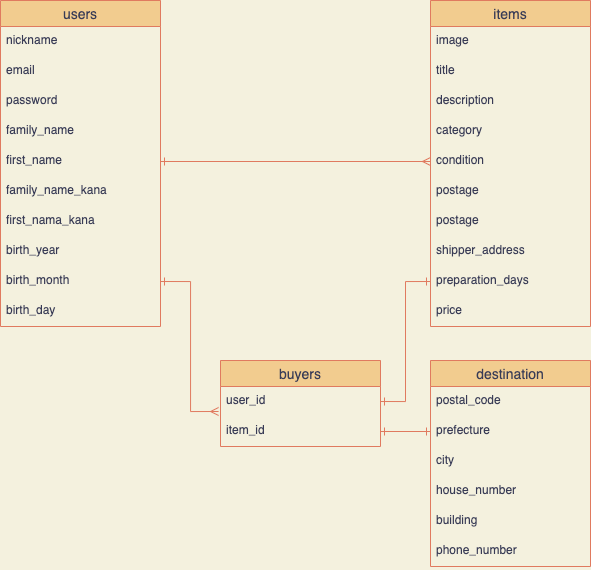

The diagram above was exported from draw.io. Its source (the exported page's mxGraphModel, read from the mxfile embedded in the PNG):
<mxGraphModel dx="691" dy="682" grid="1" gridSize="10" guides="1" tooltips="1" connect="1" arrows="1" fold="1" page="1" pageScale="1" pageWidth="827" pageHeight="1169" background="#F4F1DE" math="0" shadow="0">
  <root>
    <mxCell id="0" />
    <mxCell id="1" parent="0" />
    <mxCell id="2" value="users" style="swimlane;fontStyle=0;childLayout=stackLayout;horizontal=1;startSize=26;horizontalStack=0;resizeParent=1;resizeParentMax=0;resizeLast=0;collapsible=1;marginBottom=0;align=center;fontSize=14;fillColor=#F2CC8F;strokeColor=#E07A5F;fontColor=#393C56;" vertex="1" parent="1">
      <mxGeometry x="80" y="160" width="160" height="326" as="geometry" />
    </mxCell>
    <mxCell id="3" value="nickname" style="text;strokeColor=none;fillColor=none;spacingLeft=4;spacingRight=4;overflow=hidden;rotatable=0;points=[[0,0.5],[1,0.5]];portConstraint=eastwest;fontSize=12;fontColor=#393C56;" vertex="1" parent="2">
      <mxGeometry y="26" width="160" height="30" as="geometry" />
    </mxCell>
    <mxCell id="4" value="email" style="text;strokeColor=none;fillColor=none;spacingLeft=4;spacingRight=4;overflow=hidden;rotatable=0;points=[[0,0.5],[1,0.5]];portConstraint=eastwest;fontSize=12;fontColor=#393C56;" vertex="1" parent="2">
      <mxGeometry y="56" width="160" height="30" as="geometry" />
    </mxCell>
    <mxCell id="5" value="password" style="text;strokeColor=none;fillColor=none;spacingLeft=4;spacingRight=4;overflow=hidden;rotatable=0;points=[[0,0.5],[1,0.5]];portConstraint=eastwest;fontSize=12;fontColor=#393C56;" vertex="1" parent="2">
      <mxGeometry y="86" width="160" height="30" as="geometry" />
    </mxCell>
    <mxCell id="19" value="family_name" style="text;strokeColor=none;fillColor=none;spacingLeft=4;spacingRight=4;overflow=hidden;rotatable=0;points=[[0,0.5],[1,0.5]];portConstraint=eastwest;fontSize=12;fontColor=#393C56;" vertex="1" parent="2">
      <mxGeometry y="116" width="160" height="30" as="geometry" />
    </mxCell>
    <mxCell id="20" value="first_name" style="text;strokeColor=none;fillColor=none;spacingLeft=4;spacingRight=4;overflow=hidden;rotatable=0;points=[[0,0.5],[1,0.5]];portConstraint=eastwest;fontSize=12;fontColor=#393C56;" vertex="1" parent="2">
      <mxGeometry y="146" width="160" height="30" as="geometry" />
    </mxCell>
    <mxCell id="21" value="family_name_kana" style="text;strokeColor=none;fillColor=none;spacingLeft=4;spacingRight=4;overflow=hidden;rotatable=0;points=[[0,0.5],[1,0.5]];portConstraint=eastwest;fontSize=12;fontColor=#393C56;" vertex="1" parent="2">
      <mxGeometry y="176" width="160" height="30" as="geometry" />
    </mxCell>
    <mxCell id="22" value="first_nama_kana" style="text;strokeColor=none;fillColor=none;spacingLeft=4;spacingRight=4;overflow=hidden;rotatable=0;points=[[0,0.5],[1,0.5]];portConstraint=eastwest;fontSize=12;fontColor=#393C56;" vertex="1" parent="2">
      <mxGeometry y="206" width="160" height="30" as="geometry" />
    </mxCell>
    <mxCell id="23" value="birth_year" style="text;strokeColor=none;fillColor=none;spacingLeft=4;spacingRight=4;overflow=hidden;rotatable=0;points=[[0,0.5],[1,0.5]];portConstraint=eastwest;fontSize=12;fontColor=#393C56;" vertex="1" parent="2">
      <mxGeometry y="236" width="160" height="30" as="geometry" />
    </mxCell>
    <mxCell id="24" value="birth_month" style="text;strokeColor=none;fillColor=none;spacingLeft=4;spacingRight=4;overflow=hidden;rotatable=0;points=[[0,0.5],[1,0.5]];portConstraint=eastwest;fontSize=12;fontColor=#393C56;" vertex="1" parent="2">
      <mxGeometry y="266" width="160" height="30" as="geometry" />
    </mxCell>
    <mxCell id="25" value="birth_day" style="text;strokeColor=none;fillColor=none;spacingLeft=4;spacingRight=4;overflow=hidden;rotatable=0;points=[[0,0.5],[1,0.5]];portConstraint=eastwest;fontSize=12;fontColor=#393C56;" vertex="1" parent="2">
      <mxGeometry y="296" width="160" height="30" as="geometry" />
    </mxCell>
    <mxCell id="6" value="buyers" style="swimlane;fontStyle=0;childLayout=stackLayout;horizontal=1;startSize=26;horizontalStack=0;resizeParent=1;resizeParentMax=0;resizeLast=0;collapsible=1;marginBottom=0;align=center;fontSize=14;fillColor=#F2CC8F;strokeColor=#E07A5F;fontColor=#393C56;" vertex="1" parent="1">
      <mxGeometry x="300" y="520" width="160" height="86" as="geometry" />
    </mxCell>
    <mxCell id="7" value="user_id" style="text;strokeColor=none;fillColor=none;spacingLeft=4;spacingRight=4;overflow=hidden;rotatable=0;points=[[0,0.5],[1,0.5]];portConstraint=eastwest;fontSize=12;fontColor=#393C56;" vertex="1" parent="6">
      <mxGeometry y="26" width="160" height="30" as="geometry" />
    </mxCell>
    <mxCell id="8" value="item_id" style="text;strokeColor=none;fillColor=none;spacingLeft=4;spacingRight=4;overflow=hidden;rotatable=0;points=[[0,0.5],[1,0.5]];portConstraint=eastwest;fontSize=12;fontColor=#393C56;" vertex="1" parent="6">
      <mxGeometry y="56" width="160" height="30" as="geometry" />
    </mxCell>
    <mxCell id="10" value="destination" style="swimlane;fontStyle=0;childLayout=stackLayout;horizontal=1;startSize=26;horizontalStack=0;resizeParent=1;resizeParentMax=0;resizeLast=0;collapsible=1;marginBottom=0;align=center;fontSize=14;fillColor=#F2CC8F;strokeColor=#E07A5F;fontColor=#393C56;" vertex="1" parent="1">
      <mxGeometry x="510" y="520" width="160" height="206" as="geometry" />
    </mxCell>
    <mxCell id="11" value="postal_code" style="text;strokeColor=none;fillColor=none;spacingLeft=4;spacingRight=4;overflow=hidden;rotatable=0;points=[[0,0.5],[1,0.5]];portConstraint=eastwest;fontSize=12;fontColor=#393C56;" vertex="1" parent="10">
      <mxGeometry y="26" width="160" height="30" as="geometry" />
    </mxCell>
    <mxCell id="12" value="prefecture" style="text;strokeColor=none;fillColor=none;spacingLeft=4;spacingRight=4;overflow=hidden;rotatable=0;points=[[0,0.5],[1,0.5]];portConstraint=eastwest;fontSize=12;fontColor=#393C56;" vertex="1" parent="10">
      <mxGeometry y="56" width="160" height="30" as="geometry" />
    </mxCell>
    <mxCell id="13" value="city" style="text;strokeColor=none;fillColor=none;spacingLeft=4;spacingRight=4;overflow=hidden;rotatable=0;points=[[0,0.5],[1,0.5]];portConstraint=eastwest;fontSize=12;fontColor=#393C56;" vertex="1" parent="10">
      <mxGeometry y="86" width="160" height="30" as="geometry" />
    </mxCell>
    <mxCell id="34" value="house_number" style="text;strokeColor=none;fillColor=none;spacingLeft=4;spacingRight=4;overflow=hidden;rotatable=0;points=[[0,0.5],[1,0.5]];portConstraint=eastwest;fontSize=12;fontColor=#393C56;" vertex="1" parent="10">
      <mxGeometry y="116" width="160" height="30" as="geometry" />
    </mxCell>
    <mxCell id="35" value="building" style="text;strokeColor=none;fillColor=none;spacingLeft=4;spacingRight=4;overflow=hidden;rotatable=0;points=[[0,0.5],[1,0.5]];portConstraint=eastwest;fontSize=12;fontColor=#393C56;" vertex="1" parent="10">
      <mxGeometry y="146" width="160" height="30" as="geometry" />
    </mxCell>
    <mxCell id="36" value="phone_number" style="text;strokeColor=none;fillColor=none;spacingLeft=4;spacingRight=4;overflow=hidden;rotatable=0;points=[[0,0.5],[1,0.5]];portConstraint=eastwest;fontSize=12;fontColor=#393C56;" vertex="1" parent="10">
      <mxGeometry y="176" width="160" height="30" as="geometry" />
    </mxCell>
    <mxCell id="14" value="items" style="swimlane;fontStyle=0;childLayout=stackLayout;horizontal=1;startSize=26;horizontalStack=0;resizeParent=1;resizeParentMax=0;resizeLast=0;collapsible=1;marginBottom=0;align=center;fontSize=14;fillColor=#F2CC8F;strokeColor=#E07A5F;fontColor=#393C56;" vertex="1" parent="1">
      <mxGeometry x="510" y="160" width="160" height="326" as="geometry" />
    </mxCell>
    <mxCell id="15" value="image" style="text;strokeColor=none;fillColor=none;spacingLeft=4;spacingRight=4;overflow=hidden;rotatable=0;points=[[0,0.5],[1,0.5]];portConstraint=eastwest;fontSize=12;fontColor=#393C56;" vertex="1" parent="14">
      <mxGeometry y="26" width="160" height="30" as="geometry" />
    </mxCell>
    <mxCell id="16" value="title" style="text;strokeColor=none;fillColor=none;spacingLeft=4;spacingRight=4;overflow=hidden;rotatable=0;points=[[0,0.5],[1,0.5]];portConstraint=eastwest;fontSize=12;fontColor=#393C56;" vertex="1" parent="14">
      <mxGeometry y="56" width="160" height="30" as="geometry" />
    </mxCell>
    <mxCell id="17" value="description" style="text;strokeColor=none;fillColor=none;spacingLeft=4;spacingRight=4;overflow=hidden;rotatable=0;points=[[0,0.5],[1,0.5]];portConstraint=eastwest;fontSize=12;fontColor=#393C56;" vertex="1" parent="14">
      <mxGeometry y="86" width="160" height="30" as="geometry" />
    </mxCell>
    <mxCell id="26" value="category" style="text;strokeColor=none;fillColor=none;spacingLeft=4;spacingRight=4;overflow=hidden;rotatable=0;points=[[0,0.5],[1,0.5]];portConstraint=eastwest;fontSize=12;fontColor=#393C56;" vertex="1" parent="14">
      <mxGeometry y="116" width="160" height="30" as="geometry" />
    </mxCell>
    <mxCell id="27" value="condition" style="text;strokeColor=none;fillColor=none;spacingLeft=4;spacingRight=4;overflow=hidden;rotatable=0;points=[[0,0.5],[1,0.5]];portConstraint=eastwest;fontSize=12;fontColor=#393C56;" vertex="1" parent="14">
      <mxGeometry y="146" width="160" height="30" as="geometry" />
    </mxCell>
    <mxCell id="32" value="postage" style="text;strokeColor=none;fillColor=none;spacingLeft=4;spacingRight=4;overflow=hidden;rotatable=0;points=[[0,0.5],[1,0.5]];portConstraint=eastwest;fontSize=12;fontColor=#393C56;" vertex="1" parent="14">
      <mxGeometry y="176" width="160" height="30" as="geometry" />
    </mxCell>
    <mxCell id="28" value="postage" style="text;strokeColor=none;fillColor=none;spacingLeft=4;spacingRight=4;overflow=hidden;rotatable=0;points=[[0,0.5],[1,0.5]];portConstraint=eastwest;fontSize=12;fontColor=#393C56;" vertex="1" parent="14">
      <mxGeometry y="206" width="160" height="30" as="geometry" />
    </mxCell>
    <mxCell id="29" value="shipper_address" style="text;strokeColor=none;fillColor=none;spacingLeft=4;spacingRight=4;overflow=hidden;rotatable=0;points=[[0,0.5],[1,0.5]];portConstraint=eastwest;fontSize=12;fontColor=#393C56;" vertex="1" parent="14">
      <mxGeometry y="236" width="160" height="30" as="geometry" />
    </mxCell>
    <mxCell id="30" value="preparation_days" style="text;strokeColor=none;fillColor=none;spacingLeft=4;spacingRight=4;overflow=hidden;rotatable=0;points=[[0,0.5],[1,0.5]];portConstraint=eastwest;fontSize=12;fontColor=#393C56;" vertex="1" parent="14">
      <mxGeometry y="266" width="160" height="30" as="geometry" />
    </mxCell>
    <mxCell id="31" value="price" style="text;strokeColor=none;fillColor=none;spacingLeft=4;spacingRight=4;overflow=hidden;rotatable=0;points=[[0,0.5],[1,0.5]];portConstraint=eastwest;fontSize=12;fontColor=#393C56;" vertex="1" parent="14">
      <mxGeometry y="296" width="160" height="30" as="geometry" />
    </mxCell>
    <mxCell id="33" style="edgeStyle=orthogonalEdgeStyle;rounded=0;orthogonalLoop=1;jettySize=auto;html=1;exitX=1;exitY=0.5;exitDx=0;exitDy=0;entryX=0;entryY=0.5;entryDx=0;entryDy=0;endArrow=ERmany;endFill=0;startArrow=ERone;startFill=0;labelBackgroundColor=#F4F1DE;strokeColor=#E07A5F;fontColor=#393C56;" edge="1" parent="1" source="20" target="27">
      <mxGeometry relative="1" as="geometry" />
    </mxCell>
    <mxCell id="37" style="edgeStyle=orthogonalEdgeStyle;rounded=0;orthogonalLoop=1;jettySize=auto;html=1;exitX=1;exitY=0.5;exitDx=0;exitDy=0;entryX=0;entryY=0.5;entryDx=0;entryDy=0;startArrow=ERone;startFill=0;endArrow=ERone;endFill=0;strokeColor=#E07A5F;labelBackgroundColor=#F4F1DE;fontColor=#393C56;" edge="1" parent="1" source="8" target="12">
      <mxGeometry relative="1" as="geometry" />
    </mxCell>
    <mxCell id="39" style="edgeStyle=orthogonalEdgeStyle;rounded=0;orthogonalLoop=1;jettySize=auto;html=1;exitX=1;exitY=0.5;exitDx=0;exitDy=0;entryX=-0.012;entryY=0.833;entryDx=0;entryDy=0;entryPerimeter=0;startArrow=ERone;startFill=0;endArrow=ERmany;endFill=0;strokeColor=#E07A5F;labelBackgroundColor=#F4F1DE;fontColor=#393C56;" edge="1" parent="1" source="24" target="7">
      <mxGeometry relative="1" as="geometry" />
    </mxCell>
    <mxCell id="40" style="edgeStyle=orthogonalEdgeStyle;rounded=0;orthogonalLoop=1;jettySize=auto;html=1;exitX=0;exitY=0.5;exitDx=0;exitDy=0;entryX=1;entryY=0.5;entryDx=0;entryDy=0;startArrow=ERone;startFill=0;endArrow=ERone;endFill=0;strokeColor=#E07A5F;labelBackgroundColor=#F4F1DE;fontColor=#393C56;" edge="1" parent="1" source="30" target="7">
      <mxGeometry relative="1" as="geometry" />
    </mxCell>
  </root>
</mxGraphModel>